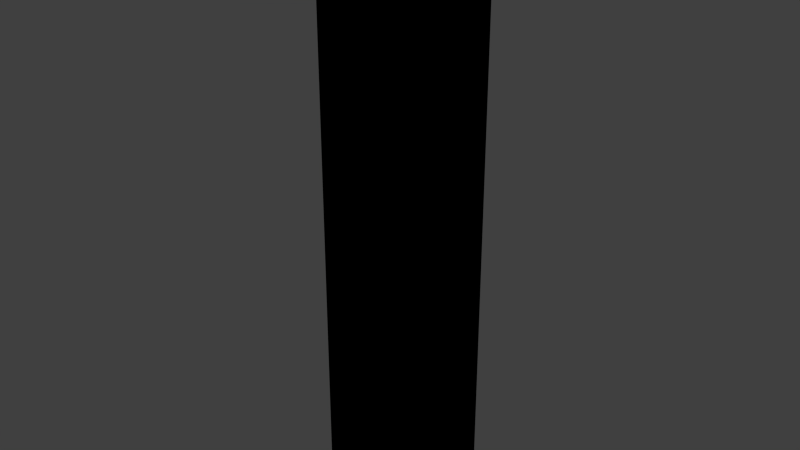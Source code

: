 # Source: window_shutter_black.blend  (saved by Blender 2.81.16; exported with 4.5.12 LTS)
import bpy
from mathutils import Matrix  # noqa: F401  (used for matrix-valued properties, if any)

bpy.ops.wm.read_factory_settings(use_empty=True)
scene = bpy.context.scene
scene.name = 'Scene'

# ---- collections
col_collection_1 = bpy.data.collections.new('Collection 1'); scene.collection.children.link(col_collection_1)

# ---- images (referenced by path relative to the original .blend; pixels are not part of the script)
import os
ASSET_DIR = os.environ.get("B2B_ASSET_DIR", "")  # directory of the original .blend (textures are referenced by path, not embedded)
HERE = os.path.dirname(os.path.abspath(__file__))  # packed textures are extracted next to this script under _unpacked/

def load_image(name, relpath, width, height, colorspace="sRGB"):
    """Load a texture the original file referenced (path relative to the .blend, or extracted next to this script)."""
    p = next((c for c in (os.path.join(HERE, relpath), os.path.join(ASSET_DIR, relpath)) if relpath and os.path.exists(c)), "")
    if p:
        img = bpy.data.images.load(p, check_existing=True)
        img.name = name
    else:  # same state as the original file: an image datablock whose file is absent (Cycles renders it pink)
        img = bpy.data.images.new(name, width, height)
        img.source = "FILE"
        img.filepath = "//" + (relpath or name)
    img.colorspace_settings.name = colorspace
    return img
img_window_shutter_black_png = load_image('window_shutter_black.png', 'Materials/window_shutter_black.png', 1024, 1024, 'sRGB')

# ---- materials (node trees are filled in below, after node groups)
mat_window_shutter_black = bpy.data.materials.new('window_shutter_black')
mat_window_shutter_black.use_transparent_shadow = False

# ---- material node trees
mat_window_shutter_black.use_nodes = True; mat_window_shutter_black.node_tree.nodes.clear()
_N = mat_window_shutter_black.node_tree.nodes; _L = mat_window_shutter_black.node_tree.links
n0 = _N.new('ShaderNodeOutputMaterial'); n0.name = 'Material Output'; n0.location = (300, 300)
n1 = _N.new('ShaderNodeTexImage'); n1.name = 'Image Texture'; n1.location = (20, 320)
n1.image = img_window_shutter_black_png
n1.interpolation = 'Closest'
n0.is_active_output = True

# ---- world
world_world = bpy.data.worlds.new('World'); scene.world = world_world
world_world.color = (0.05088, 0.05088, 0.05088)
world_world.use_sun_shadow = False
world_world.sun_shadow_jitter_overblur = 0.0
world_world.cycles.sampling_method = 'NONE'
world_world.cycles.sample_map_resolution = 256

# ---- meshes
me_cube_001 = bpy.data.meshes.new('Cube.001')
me_cube_001.from_pydata([(-0.3048, -0.3048, -0.3048), (-0.3048, -0.3048, 0.3048), (-0.3048, 0.3048, -0.3048), (-0.3048, 0.3048, 0.3048), (0.3048, -0.3048, -0.3048), (0.3048, -0.3048, 0.3048), (0.3048, 0.3048, -0.3048), (0.3048, 0.3048, 0.3048)], [], [(1, 3, 2, 0), (3, 7, 6, 2), (7, 5, 4, 6), (5, 1, 0, 4), (0, 2, 6, 4), (5, 7, 3, 1)])
_uv = me_cube_001.uv_layers.new(name='UVMap')
_uv.uv.foreach_set('vector', [0.0, 1.0, -0.1391, 1.0, -0.1391, 0.0, 0.0, 0.0, 0.0, 1.0, 1.0, 1.0, 1.0, 0.0, 0.0, 0.0, 1.015, 1.001, 1.141, 1.001, 1.141, 0.0006201, 1.015, 0.0006201, 1.0, 1.0, 0.0, 1.0, 0.0, 0.0, 1.0, 0.0, 0.0, 1.01, 0.0, 1.027, 1.0, 1.027, 1.0, 1.01, 1.0, 1.01, 1.0, 1.027, 0.0, 1.027, 0.0, 1.01])
me_cube_001.materials.append(mat_window_shutter_black)
me_cube_001.use_remesh_preserve_volume = False
me_cube_001.use_remesh_preserve_attributes = False
me_cube_001.use_mirror_vertex_groups = False
me_cube_001.update()

# ---- objects
ob_window_shutter = bpy.data.objects.new('Window_Shutter', me_cube_001)

# ---- transforms, parenting, visibility, modifiers, constraints
ob_window_shutter.location = (0.0, 0.0, 0.0)
ob_window_shutter.scale = (0.5, 0.1031, 1.875)
ob_window_shutter.lineart.crease_threshold = 0.0

# ---- collection membership
col_collection_1.objects.link(ob_window_shutter)

# ---- scene / render settings (as saved in the file)
scene.frame_start = 1; scene.frame_end = 250; scene.frame_set(1)
scene.render.engine = 'BLENDER_EEVEE_NEXT'
scene.render.resolution_percentage = 50
scene.render.dither_intensity = 0.0
scene.cycles.use_denoising = False
scene.cycles.samples = 10
scene.cycles.sampling_pattern = 'TABULATED_SOBOL'
scene.cycles.light_sampling_threshold = 0.0
scene.cycles.use_adaptive_sampling = False
scene.cycles.use_light_tree = False
scene.cycles.blur_glossy = 0.0
scene.cycles.pixel_filter_type = 'GAUSSIAN'
scene.cycles.sample_clamp_indirect = 0.0
scene.view_settings.view_transform = 'Standard'
bpy.context.view_layer.update()

# ---- added for rendering (the .blend has no active camera and no usable light): camera, sun
cam_auto = bpy.data.cameras.new('AutoCamera')
cam_auto.lens = 50.0
cam_auto.sensor_width = 36.0
cam_auto.clip_end = 1000.0
ob_auto_camera = bpy.data.objects.new('AutoCamera', cam_auto)
scene.collection.objects.link(ob_auto_camera)
ob_auto_camera.location = (1.09603, -1.31524, 0.876824)
ob_auto_camera.rotation_euler = (1.09748, -7.21219e-08, 0.694738)
scene.camera = ob_auto_camera
light_auto_sun = bpy.data.lights.new('AutoSun', 'SUN')
light_auto_sun.energy = 3.0
light_auto_sun.angle = 0.0523599
ob_auto_sun = bpy.data.objects.new('AutoSun', light_auto_sun)
scene.collection.objects.link(ob_auto_sun)
ob_auto_sun.rotation_euler = (0.872665, 0.174533, 0.523599)
bpy.context.view_layer.update()
